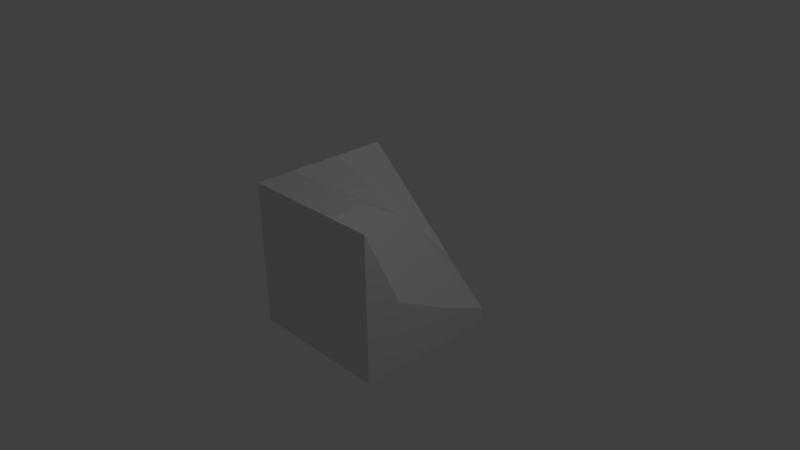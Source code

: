 # Source: Random.blend  (saved by Blender 2.76.0; exported with 4.5.12 LTS)
import bpy
from mathutils import Matrix  # noqa: F401  (used for matrix-valued properties, if any)

bpy.ops.wm.read_factory_settings(use_empty=True)
scene = bpy.context.scene
scene.name = 'Scene'

# ---- collections
col_collection_1 = bpy.data.collections.new('Collection 1'); scene.collection.children.link(col_collection_1)

# ---- materials (node trees are filled in below, after node groups)
mat_material = bpy.data.materials.new('Material')
mat_material.alpha_threshold = 0.0
mat_material.use_transparent_shadow = False
mat_material.roughness = 0.5
mat_material.line_color = (0.0, 0.0, 0.0, 1.0)

# ---- material node trees

# ---- world
world_world = bpy.data.worlds.new('World'); scene.world = world_world
world_world.color = (0.05088, 0.05088, 0.05088)
world_world.use_sun_shadow = False
world_world.sun_shadow_jitter_overblur = 0.0
world_world.cycles.sampling_method = 'MANUAL'
world_world.cycles.sample_map_resolution = 256

# ---- cameras
cam_camera = bpy.data.cameras.new('Camera')
cam_camera.clip_end = 100.0
cam_camera.lens = 35.0
cam_camera.sensor_width = 32.0
cam_camera.sensor_height = 18.0
cam_camera.ortho_scale = 7.314
cam_camera.dof.focus_distance = 0.0
cam_camera.dof.aperture_fstop = 128.0

# ---- lights
light_lamp = bpy.data.lights.new('Lamp', 'POINT')
light_lamp.transmission_factor = 0.0
light_lamp.cutoff_distance = 30.0
light_lamp.energy = 100.0
light_lamp.shadow_buffer_clip_start = 1.001
light_lamp.shadow_soft_size = 0.1
light_lamp.shadow_maximum_resolution = 0.006
light_lamp.use_absolute_resolution = True
light_lamp.cycles.use_multiple_importance_sampling = False

# ---- meshes
me_cube = bpy.data.meshes.new('Cube')
me_cube.from_pydata([(1.0, 1.0, -1.0), (1.0, -1.0, -1.0), (-1.0, -1.0, -1.0), (-1.0, 1.0, -1.0), (1.0, 1.0, -0.8054), (1.0, -1.0, 1.0), (-1.0, -1.0, 1.0), (-1.0, 1.0, 1.0), (1.0, -0.4807, -1.0), (-1.0, -0.4807, -1.0), (1.0, -0.4807, -0.08396), (-1.0, -0.4807, 1.0), (-1.0, 0.2596, -1.0), (-1.0, 0.2596, 1.0), (1.0, 0.2596, -1.0), (1.0, 0.2596, -0.4842), (0.4182, 1.0, -1.0), (0.4182, -1.0, -1.0), (0.4182, 1.0, -0.2903), (0.4182, -1.0, 1.0), (0.4182, -0.4807, 1.0), (0.4182, -0.4807, -1.0), (0.4182, 0.2596, -1.0), (0.4182, 0.2596, 0.5666)], [], [(21, 17, 2, 9), (20, 11, 6, 19), (8, 10, 5, 1), (17, 19, 6, 2), (12, 13, 7, 3), (18, 16, 3, 7), (2, 6, 11, 9), (14, 15, 10, 8), (23, 13, 11, 20), (22, 21, 9, 12), (16, 22, 12, 3), (18, 7, 13, 23), (0, 4, 15, 14), (9, 11, 13, 12), (4, 18, 23, 15), (0, 14, 22, 16), (14, 8, 21, 22), (15, 23, 20, 10), (4, 0, 16, 18), (1, 5, 19, 17), (10, 20, 19, 5), (8, 1, 17, 21)])
me_cube.materials.append(mat_material)
me_cube.use_remesh_preserve_volume = False
me_cube.use_remesh_preserve_attributes = False
me_cube.use_mirror_vertex_groups = False
me_cube.update()

# ---- objects
ob_cube = bpy.data.objects.new('Cube', me_cube)
ob_lamp = bpy.data.objects.new('Lamp', light_lamp)
ob_camera = bpy.data.objects.new('Camera', cam_camera)

# ---- transforms, parenting, visibility, modifiers, constraints
ob_cube.location = (0.0, 0.0, 0.0)
ob_cube.lock_rotations_4d = False
ob_cube.empty_display_type = 'ARROWS'
ob_cube.lineart.crease_threshold = 0.0
ob_lamp.location = (4.076, 1.005, 5.904)
ob_lamp.rotation_euler = (0.6503, 0.05522, 1.866)
ob_lamp.lock_rotations_4d = False
ob_lamp.empty_display_type = 'ARROWS'
ob_lamp.color = (0.0, 0.0, 0.0, 0.0)
ob_lamp.lineart.crease_threshold = 0.0
ob_camera.location = (7.481, -6.508, 5.344)
ob_camera.rotation_euler = (1.109, 0.01082, 0.8149)
ob_camera.lock_rotations_4d = False
ob_camera.empty_display_type = 'ARROWS'
ob_camera.color = (0.0, 0.0, 0.0, 0.0)
ob_camera.display_type = 'WIRE'
ob_camera.lineart.crease_threshold = 0.0

# ---- collection membership
col_collection_1.objects.link(ob_cube)
col_collection_1.objects.link(ob_lamp)
col_collection_1.objects.link(ob_camera)

# ---- scene / render settings (as saved in the file)
scene.camera = ob_camera
scene.frame_start = 1; scene.frame_end = 250; scene.frame_set(1)
scene.render.engine = 'BLENDER_EEVEE_NEXT'
scene.render.resolution_percentage = 50
scene.render.dither_intensity = 0.0
scene.cycles.use_denoising = False
scene.cycles.samples = 10
scene.cycles.sampling_pattern = 'TABULATED_SOBOL'
scene.cycles.light_sampling_threshold = 0.0
scene.cycles.use_adaptive_sampling = False
scene.cycles.use_light_tree = False
scene.cycles.blur_glossy = 0.0
scene.cycles.pixel_filter_type = 'GAUSSIAN'
scene.cycles.sample_clamp_indirect = 0.0
scene.view_settings.view_transform = 'Standard'
bpy.context.view_layer.update()
